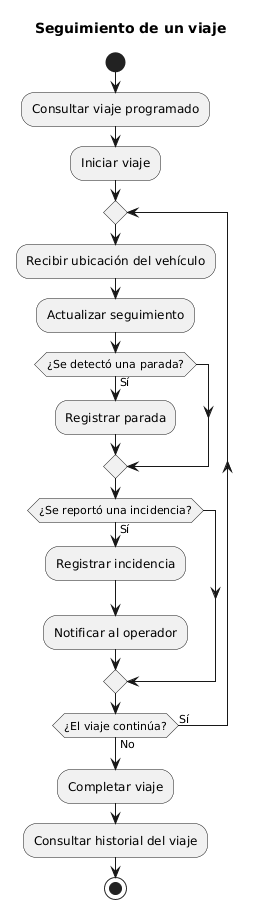

The diagram above was rendered by PlantUML. Its source (embedded in the PNG):
@startuml
title Seguimiento de un viaje

start
:Consultar viaje programado;
:Iniciar viaje;

repeat
    :Recibir ubicación del vehículo;
    :Actualizar seguimiento;

    if (¿Se detectó una parada?) then (Sí)
        :Registrar parada;
    endif

    if (¿Se reportó una incidencia?) then (Sí)
        :Registrar incidencia;
        :Notificar al operador;
    endif

repeat while (¿El viaje continúa?) is (Sí) not (No)

:Completar viaje;
:Consultar historial del viaje;
stop
@enduml